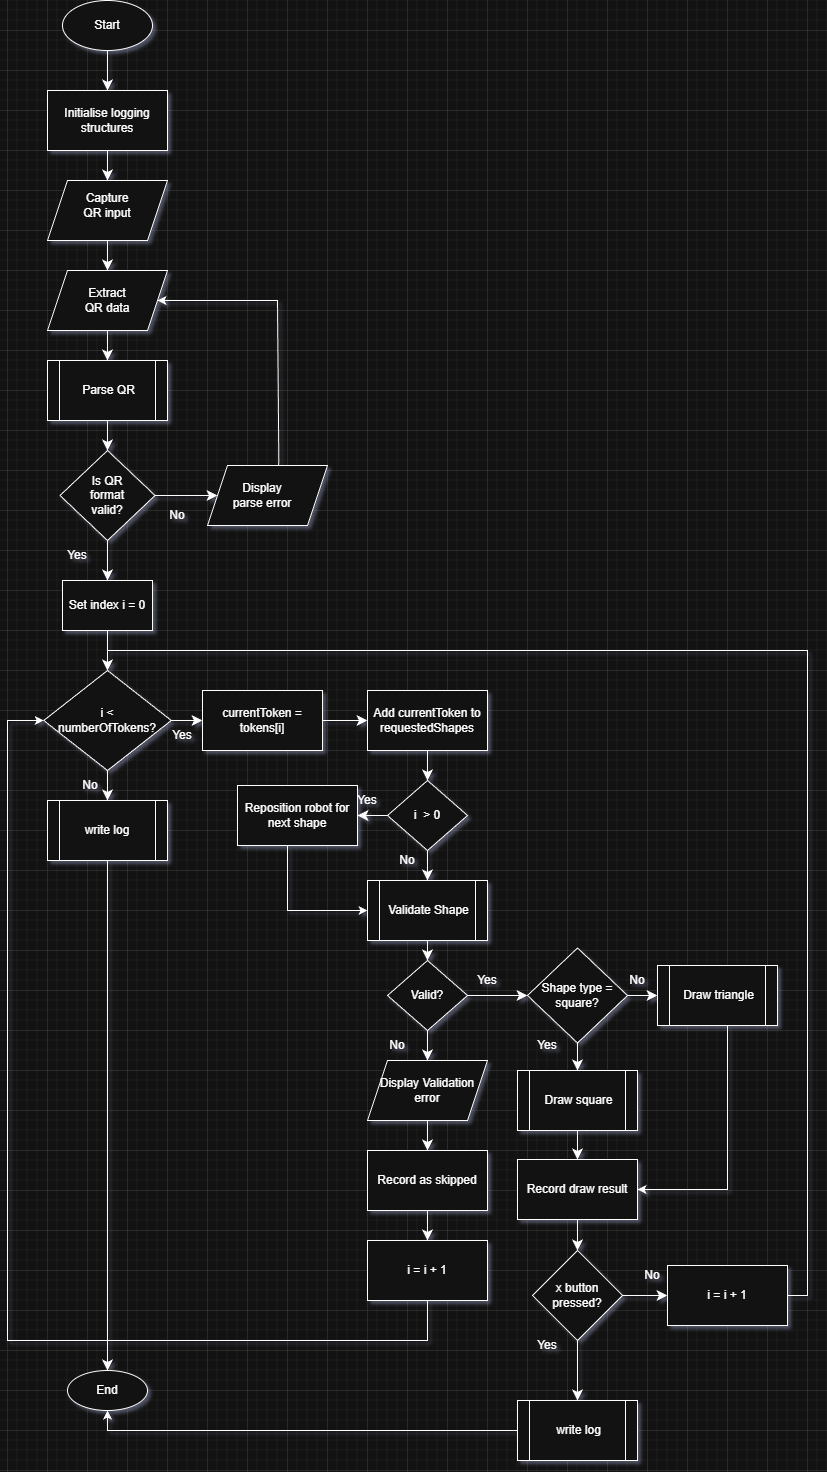

The diagram above was exported from draw.io. Its source (the exported page's mxGraphModel, read from the mxfile embedded in the PNG):
<mxGraphModel dx="5097" dy="1757" grid="1" gridSize="10" guides="1" tooltips="1" connect="1" arrows="1" fold="1" page="1" pageScale="1" pageWidth="827" pageHeight="1169" math="0" shadow="0">
  <root>
    <mxCell id="0" />
    <mxCell id="1" parent="0" />
    <mxCell id="t00IN-C6OzBAB36UR23H-4" edge="1" parent="1" source="t00IN-C6OzBAB36UR23H-1" style="edgeStyle=none;curved=1;rounded=0;orthogonalLoop=1;jettySize=auto;html=1;fontSize=12;startSize=8;endSize=8;" target="t00IN-C6OzBAB36UR23H-3" value="">
      <mxGeometry relative="1" as="geometry" />
    </mxCell>
    <mxCell id="t00IN-C6OzBAB36UR23H-1" parent="1" style="ellipse;whiteSpace=wrap;html=1;" value="" vertex="1">
      <mxGeometry height="50" width="90" x="55" y="10" as="geometry" />
    </mxCell>
    <mxCell id="t00IN-C6OzBAB36UR23H-2" parent="1" style="text;html=1;whiteSpace=wrap;strokeColor=none;fillColor=none;align=center;verticalAlign=middle;rounded=0;" value="Start" vertex="1">
      <mxGeometry height="25" width="60" x="70" y="22.5" as="geometry" />
    </mxCell>
    <mxCell id="t00IN-C6OzBAB36UR23H-3" parent="1" style="whiteSpace=wrap;html=1;" value="" vertex="1">
      <mxGeometry height="60" width="120" x="40" y="100" as="geometry" />
    </mxCell>
    <mxCell id="t00IN-C6OzBAB36UR23H-9" edge="1" parent="1" source="t00IN-C6OzBAB36UR23H-5" style="edgeStyle=none;curved=1;rounded=0;orthogonalLoop=1;jettySize=auto;html=1;exitX=0.5;exitY=1;exitDx=0;exitDy=0;entryX=0.5;entryY=0;entryDx=0;entryDy=0;fontSize=12;startSize=8;endSize=8;" target="t00IN-C6OzBAB36UR23H-8">
      <mxGeometry relative="1" as="geometry" />
    </mxCell>
    <mxCell id="t00IN-C6OzBAB36UR23H-5" parent="1" style="text;html=1;whiteSpace=wrap;strokeColor=none;fillColor=none;align=center;verticalAlign=middle;rounded=0;" value="Initialise logging structures" vertex="1">
      <mxGeometry height="60" width="120" x="40" y="100" as="geometry" />
    </mxCell>
    <mxCell id="t00IN-C6OzBAB36UR23H-12" edge="1" parent="1" source="t00IN-C6OzBAB36UR23H-8" style="edgeStyle=none;curved=1;rounded=0;orthogonalLoop=1;jettySize=auto;html=1;fontSize=12;startSize=8;endSize=8;" target="t00IN-C6OzBAB36UR23H-11" value="">
      <mxGeometry relative="1" as="geometry" />
    </mxCell>
    <mxCell id="t00IN-C6OzBAB36UR23H-8" parent="1" style="shape=parallelogram;perimeter=parallelogramPerimeter;whiteSpace=wrap;html=1;fixedSize=1;" value="" vertex="1">
      <mxGeometry height="60" width="120" x="40" y="190" as="geometry" />
    </mxCell>
    <mxCell id="t00IN-C6OzBAB36UR23H-10" parent="1" style="text;html=1;whiteSpace=wrap;strokeColor=none;fillColor=none;align=center;verticalAlign=middle;rounded=0;" value="Capture QR input" vertex="1">
      <mxGeometry height="30" width="60" x="70" y="200" as="geometry" />
    </mxCell>
    <mxCell id="t00IN-C6OzBAB36UR23H-98" edge="1" parent="1" source="t00IN-C6OzBAB36UR23H-11" style="edgeStyle=none;curved=1;rounded=0;orthogonalLoop=1;jettySize=auto;html=1;fontSize=12;startSize=8;endSize=8;" target="t00IN-C6OzBAB36UR23H-97" value="">
      <mxGeometry relative="1" as="geometry" />
    </mxCell>
    <mxCell id="t00IN-C6OzBAB36UR23H-11" parent="1" style="shape=parallelogram;perimeter=parallelogramPerimeter;whiteSpace=wrap;html=1;fixedSize=1;" value="" vertex="1">
      <mxGeometry height="60" width="120" x="40" y="280" as="geometry" />
    </mxCell>
    <mxCell id="t00IN-C6OzBAB36UR23H-13" parent="1" style="text;html=1;whiteSpace=wrap;strokeColor=none;fillColor=none;align=center;verticalAlign=middle;rounded=0;" value="Extract QR data" vertex="1">
      <mxGeometry height="30" width="60" x="70" y="295" as="geometry" />
    </mxCell>
    <mxCell id="t00IN-C6OzBAB36UR23H-21" edge="1" parent="1" source="t00IN-C6OzBAB36UR23H-17" style="edgeStyle=none;curved=1;rounded=0;orthogonalLoop=1;jettySize=auto;html=1;fontSize=12;startSize=8;endSize=8;" target="t00IN-C6OzBAB36UR23H-20" value="">
      <mxGeometry relative="1" as="geometry" />
    </mxCell>
    <mxCell id="t00IN-C6OzBAB36UR23H-25" edge="1" parent="1" source="t00IN-C6OzBAB36UR23H-17" style="edgeStyle=none;curved=1;rounded=0;orthogonalLoop=1;jettySize=auto;html=1;fontSize=12;startSize=8;endSize=8;" target="t00IN-C6OzBAB36UR23H-24" value="">
      <mxGeometry relative="1" as="geometry" />
    </mxCell>
    <mxCell id="t00IN-C6OzBAB36UR23H-17" parent="1" style="rhombus;whiteSpace=wrap;html=1;" value="" vertex="1">
      <mxGeometry height="90" width="95" x="52.5" y="460" as="geometry" />
    </mxCell>
    <mxCell id="t00IN-C6OzBAB36UR23H-19" parent="1" style="text;html=1;whiteSpace=wrap;strokeColor=none;fillColor=none;align=center;verticalAlign=middle;rounded=0;" value="Is QR format valid?" vertex="1">
      <mxGeometry height="30" width="60" x="70" y="490" as="geometry" />
    </mxCell>
    <mxCell id="t00IN-C6OzBAB36UR23H-20" parent="1" style="whiteSpace=wrap;html=1;" value="" vertex="1">
      <mxGeometry height="50" width="90" x="55" y="590" as="geometry" />
    </mxCell>
    <mxCell id="t00IN-C6OzBAB36UR23H-29" edge="1" parent="1" source="t00IN-C6OzBAB36UR23H-20" style="edgeStyle=none;curved=1;rounded=0;orthogonalLoop=1;jettySize=auto;html=1;fontSize=12;startSize=8;endSize=8;exitX=0.5;exitY=1;exitDx=0;exitDy=0;" target="t00IN-C6OzBAB36UR23H-28" value="">
      <mxGeometry relative="1" as="geometry">
        <mxPoint x="100" y="650" as="sourcePoint" />
      </mxGeometry>
    </mxCell>
    <mxCell id="t00IN-C6OzBAB36UR23H-22" parent="1" style="text;html=1;whiteSpace=wrap;strokeColor=none;fillColor=none;align=center;verticalAlign=middle;rounded=0;" value="Set index i = 0" vertex="1">
      <mxGeometry height="35" width="80" x="60" y="597.5" as="geometry" />
    </mxCell>
    <mxCell id="t00IN-C6OzBAB36UR23H-23" parent="1" style="text;html=1;whiteSpace=wrap;strokeColor=none;fillColor=none;align=center;verticalAlign=middle;rounded=0;" value="Yes" vertex="1">
      <mxGeometry height="30" width="60" x="40" y="550" as="geometry" />
    </mxCell>
    <mxCell id="t00IN-C6OzBAB36UR23H-24" parent="1" style="shape=parallelogram;perimeter=parallelogramPerimeter;whiteSpace=wrap;html=1;fixedSize=1;" value="" vertex="1">
      <mxGeometry height="60" width="120" x="200" y="475" as="geometry" />
    </mxCell>
    <mxCell id="t00IN-C6OzBAB36UR23H-26" parent="1" style="text;html=1;whiteSpace=wrap;strokeColor=none;fillColor=none;align=center;verticalAlign=middle;rounded=0;" value="No" vertex="1">
      <mxGeometry height="30" width="60" x="140" y="510" as="geometry" />
    </mxCell>
    <mxCell id="PYofDmI7veOnzIzCYreP-2" edge="1" parent="1" source="t00IN-C6OzBAB36UR23H-24" style="edgeStyle=orthogonalEdgeStyle;rounded=0;orthogonalLoop=1;jettySize=auto;html=1;exitX=0.593;exitY=0.002;exitDx=0;exitDy=0;exitPerimeter=0;" target="t00IN-C6OzBAB36UR23H-11">
      <mxGeometry relative="1" as="geometry">
        <Array as="points">
          <mxPoint x="271" y="470" />
          <mxPoint x="270" y="470" />
          <mxPoint x="270" y="310" />
        </Array>
      </mxGeometry>
    </mxCell>
    <mxCell id="t00IN-C6OzBAB36UR23H-27" parent="1" style="text;html=1;whiteSpace=wrap;strokeColor=none;fillColor=none;align=center;verticalAlign=middle;rounded=0;" value="Display parse error" vertex="1">
      <mxGeometry height="30" width="70" x="220" y="490" as="geometry" />
    </mxCell>
    <mxCell id="t00IN-C6OzBAB36UR23H-39" edge="1" parent="1" source="t00IN-C6OzBAB36UR23H-28" style="edgeStyle=none;curved=1;rounded=0;orthogonalLoop=1;jettySize=auto;html=1;fontSize=12;startSize=8;endSize=8;" target="t00IN-C6OzBAB36UR23H-38" value="">
      <mxGeometry relative="1" as="geometry" />
    </mxCell>
    <mxCell id="t00IN-C6OzBAB36UR23H-46" edge="1" parent="1" source="t00IN-C6OzBAB36UR23H-28" style="edgeStyle=none;curved=1;rounded=0;orthogonalLoop=1;jettySize=auto;html=1;fontSize=12;startSize=8;endSize=8;" target="t00IN-C6OzBAB36UR23H-45" value="">
      <mxGeometry relative="1" as="geometry" />
    </mxCell>
    <mxCell id="t00IN-C6OzBAB36UR23H-28" parent="1" style="rhombus;whiteSpace=wrap;html=1;" value="" vertex="1">
      <mxGeometry height="100" width="127.5" x="36.25" y="680" as="geometry" />
    </mxCell>
    <mxCell id="t00IN-C6OzBAB36UR23H-30" parent="1" style="text;html=1;whiteSpace=wrap;strokeColor=none;fillColor=none;align=center;verticalAlign=middle;rounded=0;" value="i &amp;lt; numberOfTokens?" vertex="1">
      <mxGeometry height="30" width="80" x="60" y="715" as="geometry" />
    </mxCell>
    <mxCell id="t00IN-C6OzBAB36UR23H-38" parent="1" style="shape=process;whiteSpace=wrap;html=1;backgroundOutline=1;" value="" vertex="1">
      <mxGeometry height="60" width="120" x="40" y="810" as="geometry" />
    </mxCell>
    <mxCell id="t00IN-C6OzBAB36UR23H-53" edge="1" parent="1" style="edgeStyle=none;curved=1;rounded=0;orthogonalLoop=1;jettySize=auto;html=1;fontSize=12;startSize=8;endSize=8;" target="t00IN-C6OzBAB36UR23H-52" value="">
      <mxGeometry relative="1" as="geometry">
        <mxPoint x="100" y="870" as="sourcePoint" />
      </mxGeometry>
    </mxCell>
    <mxCell id="t00IN-C6OzBAB36UR23H-40" parent="1" style="text;html=1;whiteSpace=wrap;strokeColor=none;fillColor=none;align=center;verticalAlign=middle;rounded=0;" value="write log" vertex="1">
      <mxGeometry height="30" width="60" x="70" y="825" as="geometry" />
    </mxCell>
    <mxCell id="t00IN-C6OzBAB36UR23H-44" parent="1" style="text;html=1;whiteSpace=wrap;strokeColor=none;fillColor=none;align=center;verticalAlign=middle;rounded=0;" value="No" vertex="1">
      <mxGeometry height="30" width="60" x="52.5" y="780" as="geometry" />
    </mxCell>
    <mxCell id="t00IN-C6OzBAB36UR23H-48" edge="1" parent="1" source="t00IN-C6OzBAB36UR23H-45" style="edgeStyle=none;curved=1;rounded=0;orthogonalLoop=1;jettySize=auto;html=1;fontSize=12;startSize=8;endSize=8;" target="t00IN-C6OzBAB36UR23H-47" value="">
      <mxGeometry relative="1" as="geometry" />
    </mxCell>
    <mxCell id="t00IN-C6OzBAB36UR23H-45" parent="1" style="whiteSpace=wrap;html=1;" value="currentToken = tokens[i]" vertex="1">
      <mxGeometry height="60" width="120" x="195" y="700" as="geometry" />
    </mxCell>
    <mxCell id="t00IN-C6OzBAB36UR23H-50" edge="1" parent="1" source="t00IN-C6OzBAB36UR23H-47" style="edgeStyle=none;curved=1;rounded=0;orthogonalLoop=1;jettySize=auto;html=1;fontSize=12;startSize=8;endSize=8;" target="t00IN-C6OzBAB36UR23H-49" value="">
      <mxGeometry relative="1" as="geometry" />
    </mxCell>
    <mxCell id="t00IN-C6OzBAB36UR23H-47" parent="1" style="whiteSpace=wrap;html=1;" value="Add currentToken to requestedShapes" vertex="1">
      <mxGeometry height="60" width="120" x="360" y="700" as="geometry" />
    </mxCell>
    <mxCell id="t00IN-C6OzBAB36UR23H-55" edge="1" parent="1" source="t00IN-C6OzBAB36UR23H-49" style="edgeStyle=none;curved=1;rounded=0;orthogonalLoop=1;jettySize=auto;html=1;fontSize=12;startSize=8;endSize=8;" target="t00IN-C6OzBAB36UR23H-54" value="">
      <mxGeometry relative="1" as="geometry" />
    </mxCell>
    <mxCell id="t00IN-C6OzBAB36UR23H-58" edge="1" parent="1" source="t00IN-C6OzBAB36UR23H-49" style="edgeStyle=none;curved=1;rounded=0;orthogonalLoop=1;jettySize=auto;html=1;fontSize=12;startSize=8;endSize=8;" target="t00IN-C6OzBAB36UR23H-57" value="">
      <mxGeometry relative="1" as="geometry" />
    </mxCell>
    <mxCell id="t00IN-C6OzBAB36UR23H-49" parent="1" style="rhombus;whiteSpace=wrap;html=1;" value="i&amp;nbsp; &amp;gt; 0" vertex="1">
      <mxGeometry height="70" width="80" x="380" y="790" as="geometry" />
    </mxCell>
    <mxCell id="t00IN-C6OzBAB36UR23H-52" parent="1" style="ellipse;whiteSpace=wrap;html=1;" value="End" vertex="1">
      <mxGeometry height="40" width="80" x="60" y="1380" as="geometry" />
    </mxCell>
    <mxCell id="PYofDmI7veOnzIzCYreP-5" edge="1" parent="1" source="t00IN-C6OzBAB36UR23H-54" style="edgeStyle=orthogonalEdgeStyle;rounded=0;orthogonalLoop=1;jettySize=auto;html=1;entryX=0;entryY=0.5;entryDx=0;entryDy=0;" target="t00IN-C6OzBAB36UR23H-57">
      <mxGeometry relative="1" as="geometry">
        <Array as="points">
          <mxPoint x="280" y="920" />
        </Array>
        <mxPoint x="290" y="930" as="targetPoint" />
      </mxGeometry>
    </mxCell>
    <mxCell id="t00IN-C6OzBAB36UR23H-54" parent="1" style="whiteSpace=wrap;html=1;" value="Reposition robot for next shape" vertex="1">
      <mxGeometry height="60" width="120" x="230" y="795" as="geometry" />
    </mxCell>
    <mxCell id="t00IN-C6OzBAB36UR23H-56" parent="1" style="text;html=1;whiteSpace=wrap;strokeColor=none;fillColor=none;align=center;verticalAlign=middle;rounded=0;" value="Yes" vertex="1">
      <mxGeometry height="30" width="60" x="330" y="795" as="geometry" />
    </mxCell>
    <mxCell id="t00IN-C6OzBAB36UR23H-60" edge="1" parent="1" source="t00IN-C6OzBAB36UR23H-57" style="edgeStyle=none;curved=1;rounded=0;orthogonalLoop=1;jettySize=auto;html=1;fontSize=12;startSize=8;endSize=8;" target="t00IN-C6OzBAB36UR23H-59" value="">
      <mxGeometry relative="1" as="geometry" />
    </mxCell>
    <mxCell id="t00IN-C6OzBAB36UR23H-57" parent="1" style="shape=process;whiteSpace=wrap;html=1;backgroundOutline=1;" value="Validate Shape" vertex="1">
      <mxGeometry height="60" width="120" x="360" y="890" as="geometry" />
    </mxCell>
    <mxCell id="t00IN-C6OzBAB36UR23H-62" edge="1" parent="1" source="t00IN-C6OzBAB36UR23H-59" style="edgeStyle=none;curved=1;rounded=0;orthogonalLoop=1;jettySize=auto;html=1;fontSize=12;startSize=8;endSize=8;" target="t00IN-C6OzBAB36UR23H-61" value="">
      <mxGeometry relative="1" as="geometry" />
    </mxCell>
    <mxCell id="t00IN-C6OzBAB36UR23H-72" edge="1" parent="1" source="t00IN-C6OzBAB36UR23H-59" style="edgeStyle=none;curved=1;rounded=0;orthogonalLoop=1;jettySize=auto;html=1;fontSize=12;startSize=8;endSize=8;" target="t00IN-C6OzBAB36UR23H-71" value="">
      <mxGeometry relative="1" as="geometry" />
    </mxCell>
    <mxCell id="t00IN-C6OzBAB36UR23H-59" parent="1" style="rhombus;whiteSpace=wrap;html=1;" value="Valid?" vertex="1">
      <mxGeometry height="70" width="80" x="380" y="970" as="geometry" />
    </mxCell>
    <mxCell id="t00IN-C6OzBAB36UR23H-64" edge="1" parent="1" source="t00IN-C6OzBAB36UR23H-61" style="edgeStyle=none;curved=1;rounded=0;orthogonalLoop=1;jettySize=auto;html=1;fontSize=12;startSize=8;endSize=8;" target="t00IN-C6OzBAB36UR23H-63" value="">
      <mxGeometry relative="1" as="geometry" />
    </mxCell>
    <mxCell id="t00IN-C6OzBAB36UR23H-61" parent="1" style="shape=parallelogram;perimeter=parallelogramPerimeter;whiteSpace=wrap;html=1;fixedSize=1;" value="Display Validation error" vertex="1">
      <mxGeometry height="60" width="120" x="360" y="1070" as="geometry" />
    </mxCell>
    <mxCell id="t00IN-C6OzBAB36UR23H-66" edge="1" parent="1" source="t00IN-C6OzBAB36UR23H-63" style="edgeStyle=none;curved=1;rounded=0;orthogonalLoop=1;jettySize=auto;html=1;fontSize=12;startSize=8;endSize=8;" target="t00IN-C6OzBAB36UR23H-65" value="">
      <mxGeometry relative="1" as="geometry" />
    </mxCell>
    <mxCell id="t00IN-C6OzBAB36UR23H-63" parent="1" style="whiteSpace=wrap;html=1;" value="Record as skipped" vertex="1">
      <mxGeometry height="60" width="120" x="360" y="1160" as="geometry" />
    </mxCell>
    <mxCell id="PYofDmI7veOnzIzCYreP-9" edge="1" parent="1" source="t00IN-C6OzBAB36UR23H-65" style="edgeStyle=orthogonalEdgeStyle;rounded=0;orthogonalLoop=1;jettySize=auto;html=1;entryX=0;entryY=0.5;entryDx=0;entryDy=0;" target="t00IN-C6OzBAB36UR23H-28">
      <mxGeometry relative="1" as="geometry">
        <Array as="points">
          <mxPoint x="420" y="1350" />
          <mxPoint y="1350" />
          <mxPoint y="730" />
        </Array>
        <mxPoint x="-50" y="680" as="targetPoint" />
      </mxGeometry>
    </mxCell>
    <mxCell id="t00IN-C6OzBAB36UR23H-65" parent="1" style="whiteSpace=wrap;html=1;" value="i = i + 1" vertex="1">
      <mxGeometry height="60" width="120" x="360" y="1250" as="geometry" />
    </mxCell>
    <mxCell id="t00IN-C6OzBAB36UR23H-68" parent="1" style="text;html=1;whiteSpace=wrap;strokeColor=none;fillColor=none;align=center;verticalAlign=middle;rounded=0;" value="Yes" vertex="1">
      <mxGeometry height="30" width="60" x="145" y="730" as="geometry" />
    </mxCell>
    <mxCell id="t00IN-C6OzBAB36UR23H-70" parent="1" style="text;html=1;whiteSpace=wrap;strokeColor=none;fillColor=none;align=center;verticalAlign=middle;rounded=0;" value="No" vertex="1">
      <mxGeometry height="30" width="60" x="360" y="1040" as="geometry" />
    </mxCell>
    <mxCell id="t00IN-C6OzBAB36UR23H-74" edge="1" parent="1" source="t00IN-C6OzBAB36UR23H-71" style="edgeStyle=none;curved=1;rounded=0;orthogonalLoop=1;jettySize=auto;html=1;fontSize=12;startSize=8;endSize=8;" target="t00IN-C6OzBAB36UR23H-73" value="">
      <mxGeometry relative="1" as="geometry" />
    </mxCell>
    <mxCell id="t00IN-C6OzBAB36UR23H-76" edge="1" parent="1" source="t00IN-C6OzBAB36UR23H-71" style="edgeStyle=none;curved=1;rounded=0;orthogonalLoop=1;jettySize=auto;html=1;fontSize=12;startSize=8;endSize=8;" target="t00IN-C6OzBAB36UR23H-75" value="">
      <mxGeometry relative="1" as="geometry" />
    </mxCell>
    <mxCell id="t00IN-C6OzBAB36UR23H-71" parent="1" style="rhombus;whiteSpace=wrap;html=1;" value="Shape type = square?" vertex="1">
      <mxGeometry height="95" width="100" x="520" y="957.5" as="geometry" />
    </mxCell>
    <mxCell id="t00IN-C6OzBAB36UR23H-79" edge="1" parent="1" source="t00IN-C6OzBAB36UR23H-73" style="edgeStyle=none;curved=1;rounded=0;orthogonalLoop=1;jettySize=auto;html=1;fontSize=12;startSize=8;endSize=8;" target="t00IN-C6OzBAB36UR23H-78" value="">
      <mxGeometry relative="1" as="geometry" />
    </mxCell>
    <mxCell id="t00IN-C6OzBAB36UR23H-73" parent="1" style="shape=process;whiteSpace=wrap;html=1;backgroundOutline=1;" value="Draw square" vertex="1">
      <mxGeometry height="60" width="120" x="510" y="1080" as="geometry" />
    </mxCell>
    <mxCell id="PYofDmI7veOnzIzCYreP-7" edge="1" parent="1" source="t00IN-C6OzBAB36UR23H-75" style="edgeStyle=orthogonalEdgeStyle;rounded=0;orthogonalLoop=1;jettySize=auto;html=1;entryX=1;entryY=0.5;entryDx=0;entryDy=0;" target="t00IN-C6OzBAB36UR23H-78">
      <mxGeometry relative="1" as="geometry">
        <Array as="points">
          <mxPoint x="720" y="1199" />
        </Array>
      </mxGeometry>
    </mxCell>
    <mxCell id="t00IN-C6OzBAB36UR23H-75" parent="1" style="shape=process;whiteSpace=wrap;html=1;backgroundOutline=1;" value="Draw triangle" vertex="1">
      <mxGeometry height="60" width="120" x="650" y="975" as="geometry" />
    </mxCell>
    <mxCell id="t00IN-C6OzBAB36UR23H-82" edge="1" parent="1" source="t00IN-C6OzBAB36UR23H-78" style="edgeStyle=none;curved=1;rounded=0;orthogonalLoop=1;jettySize=auto;html=1;fontSize=12;startSize=8;endSize=8;" target="t00IN-C6OzBAB36UR23H-81" value="">
      <mxGeometry relative="1" as="geometry" />
    </mxCell>
    <mxCell id="t00IN-C6OzBAB36UR23H-78" parent="1" style="whiteSpace=wrap;html=1;" value="Record draw result" vertex="1">
      <mxGeometry height="60" width="120" x="510" y="1169" as="geometry" />
    </mxCell>
    <mxCell id="t00IN-C6OzBAB36UR23H-84" edge="1" parent="1" source="t00IN-C6OzBAB36UR23H-81" style="edgeStyle=none;curved=1;rounded=0;orthogonalLoop=1;jettySize=auto;html=1;fontSize=12;startSize=8;endSize=8;" target="t00IN-C6OzBAB36UR23H-83" value="">
      <mxGeometry relative="1" as="geometry" />
    </mxCell>
    <mxCell id="t00IN-C6OzBAB36UR23H-92" edge="1" parent="1" source="t00IN-C6OzBAB36UR23H-81" style="edgeStyle=none;curved=1;rounded=0;orthogonalLoop=1;jettySize=auto;html=1;fontSize=12;startSize=8;endSize=8;" target="t00IN-C6OzBAB36UR23H-91" value="">
      <mxGeometry relative="1" as="geometry" />
    </mxCell>
    <mxCell id="t00IN-C6OzBAB36UR23H-81" parent="1" style="rhombus;whiteSpace=wrap;html=1;" value="x button pressed?" vertex="1">
      <mxGeometry height="90" width="90" x="525" y="1260" as="geometry" />
    </mxCell>
    <mxCell id="PYofDmI7veOnzIzCYreP-8" edge="1" parent="1" source="t00IN-C6OzBAB36UR23H-83" style="edgeStyle=orthogonalEdgeStyle;rounded=0;orthogonalLoop=1;jettySize=auto;html=1;entryX=0.5;entryY=1;entryDx=0;entryDy=0;" target="t00IN-C6OzBAB36UR23H-52">
      <mxGeometry relative="1" as="geometry" />
    </mxCell>
    <mxCell id="t00IN-C6OzBAB36UR23H-83" parent="1" style="shape=process;whiteSpace=wrap;html=1;backgroundOutline=1;" value="write log" vertex="1">
      <mxGeometry height="60" width="120" x="510" y="1410" as="geometry" />
    </mxCell>
    <mxCell id="t00IN-C6OzBAB36UR23H-86" parent="1" style="text;html=1;whiteSpace=wrap;strokeColor=none;fillColor=none;align=center;verticalAlign=middle;rounded=0;" value="Yes" vertex="1">
      <mxGeometry height="30" width="60" x="450" y="975" as="geometry" />
    </mxCell>
    <mxCell id="t00IN-C6OzBAB36UR23H-87" parent="1" style="text;html=1;whiteSpace=wrap;strokeColor=none;fillColor=none;align=center;verticalAlign=middle;rounded=0;" value="Yes" vertex="1">
      <mxGeometry height="30" width="60" x="510" y="1040" as="geometry" />
    </mxCell>
    <mxCell id="t00IN-C6OzBAB36UR23H-88" parent="1" style="text;html=1;whiteSpace=wrap;strokeColor=none;fillColor=none;align=center;verticalAlign=middle;rounded=0;" value="No" vertex="1">
      <mxGeometry height="30" width="60" x="600" y="975" as="geometry" />
    </mxCell>
    <mxCell id="t00IN-C6OzBAB36UR23H-89" parent="1" style="text;html=1;whiteSpace=wrap;strokeColor=none;fillColor=none;align=center;verticalAlign=middle;rounded=0;" value="Yes" vertex="1">
      <mxGeometry height="30" width="60" x="510" y="1340" as="geometry" />
    </mxCell>
    <mxCell id="t00IN-C6OzBAB36UR23H-90" parent="1" style="text;html=1;whiteSpace=wrap;strokeColor=none;fillColor=none;align=center;verticalAlign=middle;rounded=0;" value="No" vertex="1">
      <mxGeometry height="30" width="60" x="615" y="1270" as="geometry" />
    </mxCell>
    <mxCell id="PYofDmI7veOnzIzCYreP-6" edge="1" parent="1" source="t00IN-C6OzBAB36UR23H-91" style="edgeStyle=orthogonalEdgeStyle;rounded=0;orthogonalLoop=1;jettySize=auto;html=1;entryX=0.5;entryY=0;entryDx=0;entryDy=0;" target="t00IN-C6OzBAB36UR23H-28">
      <mxGeometry relative="1" as="geometry">
        <Array as="points">
          <mxPoint x="800" y="1305" />
          <mxPoint x="800" y="660" />
          <mxPoint x="100" y="660" />
        </Array>
      </mxGeometry>
    </mxCell>
    <mxCell id="t00IN-C6OzBAB36UR23H-91" parent="1" style="whiteSpace=wrap;html=1;" value="i = i + 1" vertex="1">
      <mxGeometry height="60" width="120" x="660" y="1275" as="geometry" />
    </mxCell>
    <mxCell id="t00IN-C6OzBAB36UR23H-99" edge="1" parent="1" source="t00IN-C6OzBAB36UR23H-97" style="edgeStyle=none;curved=1;rounded=0;orthogonalLoop=1;jettySize=auto;html=1;fontSize=12;startSize=8;endSize=8;" target="t00IN-C6OzBAB36UR23H-17" value="">
      <mxGeometry relative="1" as="geometry" />
    </mxCell>
    <mxCell id="t00IN-C6OzBAB36UR23H-97" parent="1" style="shape=process;whiteSpace=wrap;html=1;backgroundOutline=1;" value="Parse QR" vertex="1">
      <mxGeometry height="60" width="120" x="40" y="370" as="geometry" />
    </mxCell>
    <mxCell id="t00IN-C6OzBAB36UR23H-100" parent="1" style="text;html=1;whiteSpace=wrap;strokeColor=none;fillColor=none;align=center;verticalAlign=middle;rounded=0;" value="No" vertex="1">
      <mxGeometry height="30" width="60" x="370" y="855" as="geometry" />
    </mxCell>
  </root>
</mxGraphModel>